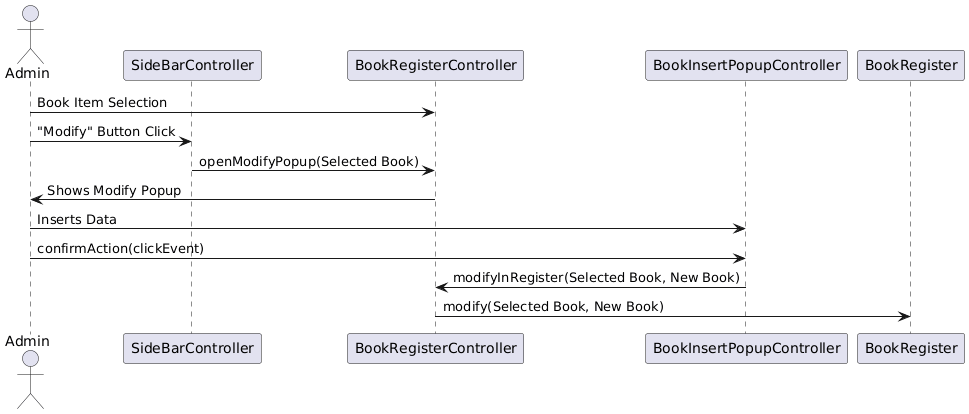

The diagram above was rendered by PlantUML. Its source (embedded in the PNG):
@startuml
actor Admin
participant SideBarController
participant BookRegisterController
participant BookInsertPopupController
participant BookRegister

Admin -> BookRegisterController : Book Item Selection
Admin -> SideBarController : "Modify" Button Click
SideBarController -> BookRegisterController : openModifyPopup(Selected Book)
Admin <- BookRegisterController : Shows Modify Popup
Admin -> BookInsertPopupController : Inserts Data
Admin -> BookInsertPopupController : confirmAction(clickEvent)
BookInsertPopupController -> BookRegisterController : modifyInRegister(Selected Book, New Book)
BookRegisterController -> BookRegister : modify(Selected Book, New Book)
@enduml